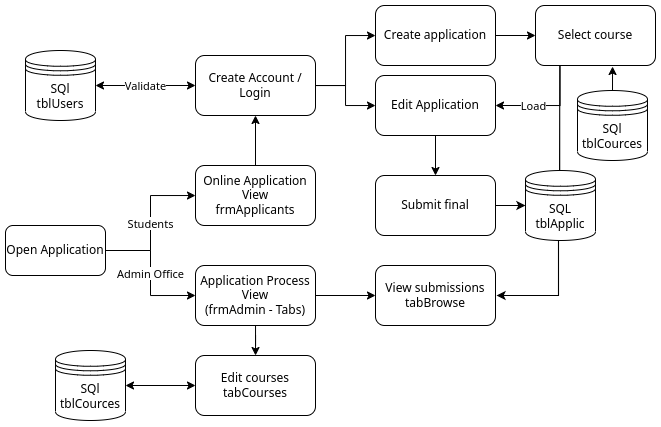

The diagram above was exported from draw.io. Its source (the exported page's mxGraphModel, read from the mxfile embedded in the PNG):
<mxGraphModel dx="753" dy="449" grid="1" gridSize="1" guides="1" tooltips="1" connect="1" arrows="1" fold="1" page="1" pageScale="1" pageWidth="850" pageHeight="1100" math="0" shadow="0">
  <root>
    <mxCell id="0" />
    <mxCell id="1" parent="0" />
    <mxCell id="xh_zuBV4lSIRxmxk5H8I-3" value="Students" style="edgeStyle=orthogonalEdgeStyle;rounded=0;orthogonalLoop=1;jettySize=auto;html=1;" parent="1" source="xh_zuBV4lSIRxmxk5H8I-1" target="xh_zuBV4lSIRxmxk5H8I-2" edge="1">
      <mxGeometry relative="1" as="geometry" />
    </mxCell>
    <mxCell id="xh_zuBV4lSIRxmxk5H8I-5" value="Admin Office" style="edgeStyle=orthogonalEdgeStyle;rounded=0;orthogonalLoop=1;jettySize=auto;html=1;exitX=1;exitY=0.5;exitDx=0;exitDy=0;entryX=0;entryY=0.5;entryDx=0;entryDy=0;" parent="1" source="xh_zuBV4lSIRxmxk5H8I-1" target="xh_zuBV4lSIRxmxk5H8I-4" edge="1">
      <mxGeometry relative="1" as="geometry" />
    </mxCell>
    <mxCell id="xh_zuBV4lSIRxmxk5H8I-1" value="Open Application" style="rounded=1;whiteSpace=wrap;html=1;" parent="1" vertex="1">
      <mxGeometry x="60" y="340" width="100" height="50" as="geometry" />
    </mxCell>
    <mxCell id="xh_zuBV4lSIRxmxk5H8I-8" value="" style="edgeStyle=orthogonalEdgeStyle;rounded=0;orthogonalLoop=1;jettySize=auto;html=1;" parent="1" source="xh_zuBV4lSIRxmxk5H8I-2" target="xh_zuBV4lSIRxmxk5H8I-7" edge="1">
      <mxGeometry relative="1" as="geometry" />
    </mxCell>
    <mxCell id="xh_zuBV4lSIRxmxk5H8I-2" value="Online Application View&lt;br&gt;frmApplicants" style="whiteSpace=wrap;html=1;rounded=1;" parent="1" vertex="1">
      <mxGeometry x="250" y="280" width="120" height="60" as="geometry" />
    </mxCell>
    <mxCell id="xh_zuBV4lSIRxmxk5H8I-20" value="" style="edgeStyle=orthogonalEdgeStyle;rounded=0;orthogonalLoop=1;jettySize=auto;html=1;" parent="1" source="xh_zuBV4lSIRxmxk5H8I-4" target="xh_zuBV4lSIRxmxk5H8I-19" edge="1">
      <mxGeometry relative="1" as="geometry" />
    </mxCell>
    <mxCell id="xh_zuBV4lSIRxmxk5H8I-22" value="" style="edgeStyle=orthogonalEdgeStyle;rounded=0;orthogonalLoop=1;jettySize=auto;html=1;" parent="1" source="xh_zuBV4lSIRxmxk5H8I-4" target="xh_zuBV4lSIRxmxk5H8I-21" edge="1">
      <mxGeometry relative="1" as="geometry" />
    </mxCell>
    <mxCell id="xh_zuBV4lSIRxmxk5H8I-4" value="Application Process&lt;br&gt;View&lt;br&gt;(frmAdmin - Tabs)" style="whiteSpace=wrap;html=1;rounded=1;" parent="1" vertex="1">
      <mxGeometry x="250" y="380" width="120" height="60" as="geometry" />
    </mxCell>
    <mxCell id="xh_zuBV4lSIRxmxk5H8I-11" value="" style="edgeStyle=orthogonalEdgeStyle;rounded=0;orthogonalLoop=1;jettySize=auto;html=1;" parent="1" source="xh_zuBV4lSIRxmxk5H8I-7" target="xh_zuBV4lSIRxmxk5H8I-10" edge="1">
      <mxGeometry relative="1" as="geometry" />
    </mxCell>
    <mxCell id="xh_zuBV4lSIRxmxk5H8I-13" value="" style="edgeStyle=orthogonalEdgeStyle;rounded=0;orthogonalLoop=1;jettySize=auto;html=1;" parent="1" source="xh_zuBV4lSIRxmxk5H8I-7" target="xh_zuBV4lSIRxmxk5H8I-12" edge="1">
      <mxGeometry relative="1" as="geometry" />
    </mxCell>
    <mxCell id="xh_zuBV4lSIRxmxk5H8I-15" value="Validate" style="edgeStyle=orthogonalEdgeStyle;rounded=0;orthogonalLoop=1;jettySize=auto;html=1;entryX=1;entryY=0.5;entryDx=0;entryDy=0;startArrow=classic;startFill=1;" parent="1" source="xh_zuBV4lSIRxmxk5H8I-7" target="xh_zuBV4lSIRxmxk5H8I-14" edge="1">
      <mxGeometry relative="1" as="geometry" />
    </mxCell>
    <mxCell id="xh_zuBV4lSIRxmxk5H8I-7" value="Create Account /&lt;br&gt;Login" style="whiteSpace=wrap;html=1;rounded=1;" parent="1" vertex="1">
      <mxGeometry x="250" y="170" width="120" height="60" as="geometry" />
    </mxCell>
    <mxCell id="xh_zuBV4lSIRxmxk5H8I-25" value="" style="edgeStyle=orthogonalEdgeStyle;rounded=0;orthogonalLoop=1;jettySize=auto;html=1;" parent="1" source="xh_zuBV4lSIRxmxk5H8I-10" target="xh_zuBV4lSIRxmxk5H8I-24" edge="1">
      <mxGeometry relative="1" as="geometry" />
    </mxCell>
    <mxCell id="CMS65xeeMLMY94xMYHbu-3" style="edgeStyle=orthogonalEdgeStyle;rounded=0;orthogonalLoop=1;jettySize=auto;html=1;entryX=0.5;entryY=0;entryDx=0;entryDy=0;startArrow=classic;startFill=1;endArrow=none;endFill=0;exitX=0.642;exitY=1.017;exitDx=0;exitDy=0;exitPerimeter=0;" edge="1" parent="1" source="xh_zuBV4lSIRxmxk5H8I-24" target="CMS65xeeMLMY94xMYHbu-2">
      <mxGeometry relative="1" as="geometry">
        <mxPoint x="350" y="80" as="targetPoint" />
        <Array as="points" />
      </mxGeometry>
    </mxCell>
    <mxCell id="xh_zuBV4lSIRxmxk5H8I-10" value="Create application" style="whiteSpace=wrap;html=1;rounded=1;" parent="1" vertex="1">
      <mxGeometry x="430" y="120" width="120" height="60" as="geometry" />
    </mxCell>
    <mxCell id="xh_zuBV4lSIRxmxk5H8I-18" value="" style="edgeStyle=orthogonalEdgeStyle;rounded=0;orthogonalLoop=1;jettySize=auto;html=1;" parent="1" source="xh_zuBV4lSIRxmxk5H8I-12" target="xh_zuBV4lSIRxmxk5H8I-17" edge="1">
      <mxGeometry relative="1" as="geometry" />
    </mxCell>
    <mxCell id="xh_zuBV4lSIRxmxk5H8I-12" value="Edit Application" style="whiteSpace=wrap;html=1;rounded=1;" parent="1" vertex="1">
      <mxGeometry x="430" y="190" width="120" height="60" as="geometry" />
    </mxCell>
    <mxCell id="xh_zuBV4lSIRxmxk5H8I-14" value="SQl&lt;br&gt;tblUsers" style="shape=datastore;whiteSpace=wrap;html=1;" parent="1" vertex="1">
      <mxGeometry x="80" y="165" width="70" height="70" as="geometry" />
    </mxCell>
    <mxCell id="CMS65xeeMLMY94xMYHbu-11" style="edgeStyle=orthogonalEdgeStyle;rounded=0;orthogonalLoop=1;jettySize=auto;html=1;entryX=0;entryY=0.5;entryDx=0;entryDy=0;startArrow=none;startFill=0;endArrow=classic;endFill=1;strokeWidth=1.1;" edge="1" parent="1" source="xh_zuBV4lSIRxmxk5H8I-17" target="xh_zuBV4lSIRxmxk5H8I-28">
      <mxGeometry relative="1" as="geometry" />
    </mxCell>
    <mxCell id="xh_zuBV4lSIRxmxk5H8I-17" value="Submit final" style="whiteSpace=wrap;html=1;rounded=1;" parent="1" vertex="1">
      <mxGeometry x="430" y="290" width="120" height="60" as="geometry" />
    </mxCell>
    <mxCell id="CMS65xeeMLMY94xMYHbu-5" style="edgeStyle=orthogonalEdgeStyle;rounded=0;orthogonalLoop=1;jettySize=auto;html=1;entryX=1;entryY=0.5;entryDx=0;entryDy=0;startArrow=classic;startFill=1;endArrow=classic;endFill=1;" edge="1" parent="1" source="xh_zuBV4lSIRxmxk5H8I-19" target="CMS65xeeMLMY94xMYHbu-4">
      <mxGeometry relative="1" as="geometry" />
    </mxCell>
    <mxCell id="xh_zuBV4lSIRxmxk5H8I-19" value="Edit courses&lt;br&gt;tabCourses" style="whiteSpace=wrap;html=1;rounded=1;" parent="1" vertex="1">
      <mxGeometry x="250" y="470" width="120" height="60" as="geometry" />
    </mxCell>
    <mxCell id="xh_zuBV4lSIRxmxk5H8I-21" value="View submissions&lt;br&gt;tabBrowse" style="whiteSpace=wrap;html=1;rounded=1;" parent="1" vertex="1">
      <mxGeometry x="430" y="380" width="120" height="60" as="geometry" />
    </mxCell>
    <mxCell id="xh_zuBV4lSIRxmxk5H8I-26" value="Load" style="edgeStyle=orthogonalEdgeStyle;rounded=0;orthogonalLoop=1;jettySize=auto;html=1;entryX=1;entryY=0.5;entryDx=0;entryDy=0;exitX=0.205;exitY=0.994;exitDx=0;exitDy=0;exitPerimeter=0;strokeWidth=1;" parent="1" source="xh_zuBV4lSIRxmxk5H8I-24" target="xh_zuBV4lSIRxmxk5H8I-12" edge="1">
      <mxGeometry x="0.2727" relative="1" as="geometry">
        <Array as="points">
          <mxPoint x="615" y="220" />
        </Array>
        <mxPoint x="610" y="180" as="sourcePoint" />
        <mxPoint as="offset" />
      </mxGeometry>
    </mxCell>
    <mxCell id="xh_zuBV4lSIRxmxk5H8I-24" value="Select course" style="whiteSpace=wrap;html=1;rounded=1;" parent="1" vertex="1">
      <mxGeometry x="590" y="120" width="120" height="60" as="geometry" />
    </mxCell>
    <mxCell id="CMS65xeeMLMY94xMYHbu-9" style="edgeStyle=orthogonalEdgeStyle;rounded=0;orthogonalLoop=1;jettySize=auto;html=1;entryX=0.202;entryY=1;entryDx=0;entryDy=0;startArrow=none;startFill=0;endArrow=none;endFill=0;entryPerimeter=0;strokeWidth=1.1;exitX=0.568;exitY=0.017;exitDx=0;exitDy=0;exitPerimeter=0;" edge="1" parent="1" source="xh_zuBV4lSIRxmxk5H8I-28" target="xh_zuBV4lSIRxmxk5H8I-24">
      <mxGeometry relative="1" as="geometry">
        <mxPoint x="630" y="280" as="sourcePoint" />
        <Array as="points">
          <mxPoint x="614" y="286" />
        </Array>
      </mxGeometry>
    </mxCell>
    <mxCell id="CMS65xeeMLMY94xMYHbu-12" style="edgeStyle=orthogonalEdgeStyle;rounded=0;orthogonalLoop=1;jettySize=auto;html=1;startArrow=none;startFill=0;endArrow=classic;endFill=1;strokeWidth=1.1;" edge="1" parent="1" source="xh_zuBV4lSIRxmxk5H8I-28">
      <mxGeometry relative="1" as="geometry">
        <mxPoint x="551" y="410" as="targetPoint" />
        <Array as="points">
          <mxPoint x="613" y="410" />
        </Array>
      </mxGeometry>
    </mxCell>
    <mxCell id="xh_zuBV4lSIRxmxk5H8I-28" value="SQL&lt;br&gt;tblApplic" style="shape=datastore;whiteSpace=wrap;html=1;" parent="1" vertex="1">
      <mxGeometry x="580" y="285" width="70" height="70" as="geometry" />
    </mxCell>
    <mxCell id="CMS65xeeMLMY94xMYHbu-2" value="SQl&lt;br&gt;tblCources" style="shape=datastore;whiteSpace=wrap;html=1;" vertex="1" parent="1">
      <mxGeometry x="632" y="205" width="70" height="70" as="geometry" />
    </mxCell>
    <mxCell id="CMS65xeeMLMY94xMYHbu-4" value="SQl&lt;br&gt;tblCources" style="shape=datastore;whiteSpace=wrap;html=1;" vertex="1" parent="1">
      <mxGeometry x="110" y="465" width="70" height="70" as="geometry" />
    </mxCell>
  </root>
</mxGraphModel>